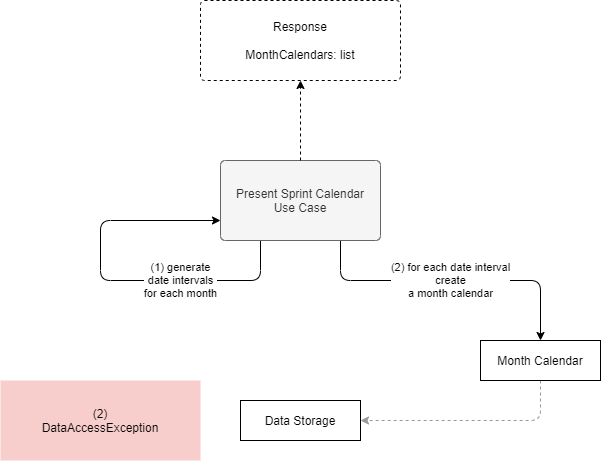

The diagram above was exported from draw.io. Its source (the exported page's mxGraphModel, read from the mxfile embedded in the PNG):
<mxGraphModel dx="1422" dy="822" grid="1" gridSize="10" guides="1" tooltips="1" connect="1" arrows="1" fold="1" page="1" pageScale="1" pageWidth="1169" pageHeight="827" math="0" shadow="0">
  <root>
    <mxCell id="0" />
    <mxCell id="1" parent="0" />
    <mxCell id="kyovSMWJlkobpRYDvBvK-6" value="(2) for each date interval&lt;br&gt;create&lt;br&gt;a month calendar" style="edgeStyle=orthogonalEdgeStyle;rounded=1;orthogonalLoop=1;jettySize=auto;html=1;exitX=0.75;exitY=1;exitDx=0;exitDy=0;entryX=0.5;entryY=0;entryDx=0;entryDy=0;" parent="1" source="rtsRQ_iXNHwtSSvLNC1H-1" target="MQl4UVSieqAaJ7HA3aMc-1" edge="1">
      <mxGeometry relative="1" as="geometry">
        <Array as="points">
          <mxPoint x="660" y="400" />
          <mxPoint x="860" y="400" />
        </Array>
        <mxPoint x="800" y="440" as="targetPoint" />
        <mxPoint as="offset" />
      </mxGeometry>
    </mxCell>
    <mxCell id="qO0WpK-NxiEwvynGpH1x-1" value="(1) generate&lt;br&gt;date intervals&lt;br&gt;for each month" style="edgeStyle=orthogonalEdgeStyle;rounded=1;orthogonalLoop=1;jettySize=auto;html=1;exitX=0.25;exitY=1;exitDx=0;exitDy=0;entryX=0;entryY=0.75;entryDx=0;entryDy=0;" parent="1" source="rtsRQ_iXNHwtSSvLNC1H-1" target="rtsRQ_iXNHwtSSvLNC1H-1" edge="1">
      <mxGeometry x="-0.3684" relative="1" as="geometry">
        <Array as="points">
          <mxPoint x="580" y="400" />
          <mxPoint x="420" y="400" />
          <mxPoint x="420" y="340" />
        </Array>
        <mxPoint as="offset" />
      </mxGeometry>
    </mxCell>
    <mxCell id="rtsRQ_iXNHwtSSvLNC1H-1" value="Present Sprint Calendar&lt;br&gt;Use Case" style="rounded=1;whiteSpace=wrap;html=1;points=[&#10;[0,0],[0.125,0],[0.25,0],[0.375,0],[0.5,0],[0.625,0],[0.75,0],[0.875,0],&#10;[1,0],[1,0.125],[1,0.25],[1,0.375],[1,0.5],[1,0.625],[1,0.75],[1,0.875],&#10;[1,1],[0.875,1],[0.75,1],[0.625,1],[0.5,1],[0.375,1],[0.25,1],[0.125,1],&#10;[0,1],[0,0.875],[0,0.75],[0,0.625],[0,0.5],[0,0.375],[0,0.25],[0,0.125]&#10;];fillColor=#f5f5f5;strokeColor=#666666;fontColor=#333333;arcSize=6;" parent="1" vertex="1">
      <mxGeometry x="540" y="280" width="160" height="80" as="geometry" />
    </mxCell>
    <mxCell id="kyovSMWJlkobpRYDvBvK-2" value="Data Storage" style="rounded=0;whiteSpace=wrap;html=1;points=[&#10;[0,0],[0.125,0],[0.25,0],[0.375,0],[0.5,0],[0.625,0],[0.75,0],[0.875,0],&#10;[1,0],[1,0.125],[1,0.25],[1,0.375],[1,0.5],[1,0.625],[1,0.75],[1,0.875],&#10;[1,1],[0.875,1],[0.75,1],[0.625,1],[0.5,1],[0.375,1],[0.25,1],[0.125,1],&#10;[0,1],[0,0.875],[0,0.75],[0,0.625],[0,0.5],[0,0.375],[0,0.25],[0,0.125]&#10;]" parent="1" vertex="1">
      <mxGeometry x="560" y="520" width="120" height="40" as="geometry" />
    </mxCell>
    <mxCell id="qO0WpK-NxiEwvynGpH1x-2" style="edgeStyle=orthogonalEdgeStyle;rounded=0;orthogonalLoop=1;jettySize=auto;html=1;exitX=0.5;exitY=0;exitDx=0;exitDy=0;entryX=0.5;entryY=1;entryDx=0;entryDy=0;dashed=1;" parent="1" source="rtsRQ_iXNHwtSSvLNC1H-1" target="qO0WpK-NxiEwvynGpH1x-3" edge="1">
      <mxGeometry relative="1" as="geometry">
        <mxPoint x="740" y="440" as="sourcePoint" />
        <mxPoint x="740" y="360" as="targetPoint" />
      </mxGeometry>
    </mxCell>
    <mxCell id="qO0WpK-NxiEwvynGpH1x-3" value="Response&lt;br&gt;&lt;br&gt;MonthCalendars: list" style="rounded=1;whiteSpace=wrap;html=1;dashed=1;arcSize=5;" parent="1" vertex="1">
      <mxGeometry x="520" y="120" width="200" height="80" as="geometry" />
    </mxCell>
    <mxCell id="qO0WpK-NxiEwvynGpH1x-4" value="(2)&lt;br&gt;DataAccessException" style="rounded=0;whiteSpace=wrap;html=1;fillColor=#f8cecc;strokeColor=none;" parent="1" vertex="1">
      <mxGeometry x="320" y="500" width="200" height="80" as="geometry" />
    </mxCell>
    <mxCell id="MQl4UVSieqAaJ7HA3aMc-2" style="edgeStyle=orthogonalEdgeStyle;rounded=1;orthogonalLoop=1;jettySize=auto;html=1;exitX=0.5;exitY=1;exitDx=0;exitDy=0;entryX=1;entryY=0.5;entryDx=0;entryDy=0;dashed=1;strokeColor=#999999;" edge="1" parent="1" source="MQl4UVSieqAaJ7HA3aMc-1" target="kyovSMWJlkobpRYDvBvK-2">
      <mxGeometry relative="1" as="geometry" />
    </mxCell>
    <mxCell id="MQl4UVSieqAaJ7HA3aMc-1" value="Month Calendar" style="rounded=0;whiteSpace=wrap;html=1;points=[&#10;[0,0],[0.125,0],[0.25,0],[0.375,0],[0.5,0],[0.625,0],[0.75,0],[0.875,0],&#10;[1,0],[1,0.125],[1,0.25],[1,0.375],[1,0.5],[1,0.625],[1,0.75],[1,0.875],&#10;[1,1],[0.875,1],[0.75,1],[0.625,1],[0.5,1],[0.375,1],[0.25,1],[0.125,1],&#10;[0,1],[0,0.875],[0,0.75],[0,0.625],[0,0.5],[0,0.375],[0,0.25],[0,0.125]&#10;]" vertex="1" parent="1">
      <mxGeometry x="800" y="460" width="120" height="40" as="geometry" />
    </mxCell>
  </root>
</mxGraphModel>